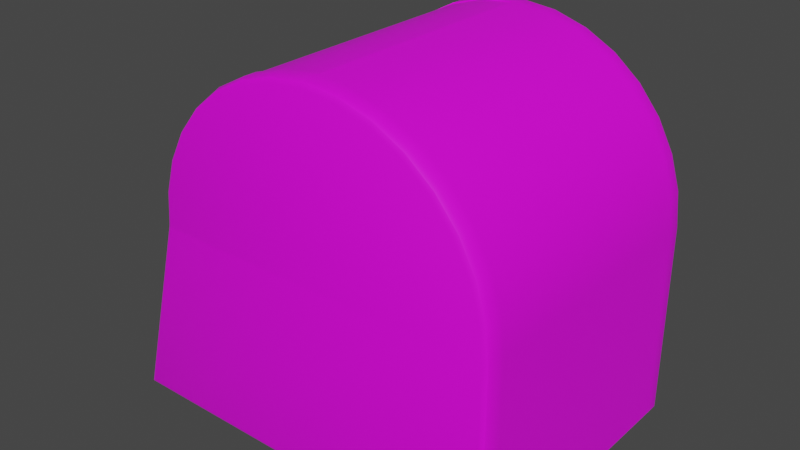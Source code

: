 # Source: Microwave.blend  (saved by Blender 3.6.11; exported with 4.5.12 LTS)
import bpy
from mathutils import Matrix  # noqa: F401  (used for matrix-valued properties, if any)

bpy.ops.wm.read_factory_settings(use_empty=True)
scene = bpy.context.scene
scene.name = 'Scene'

# ---- collections
col_collection = bpy.data.collections.new('Collection'); scene.collection.children.link(col_collection)

# ---- images (referenced by path relative to the original .blend; pixels are not part of the script)
import os
ASSET_DIR = os.environ.get("B2B_ASSET_DIR", "")  # directory of the original .blend (textures are referenced by path, not embedded)
HERE = os.path.dirname(os.path.abspath(__file__))  # packed textures are extracted next to this script under _unpacked/

def load_image(name, relpath, width, height, colorspace="sRGB"):
    """Load a texture the original file referenced (path relative to the .blend, or extracted next to this script)."""
    p = next((c for c in (os.path.join(HERE, relpath), os.path.join(ASSET_DIR, relpath)) if relpath and os.path.exists(c)), "")
    if p:
        img = bpy.data.images.load(p, check_existing=True)
        img.name = name
    else:  # same state as the original file: an image datablock whose file is absent (Cycles renders it pink)
        img = bpy.data.images.new(name, width, height)
        img.source = "FILE"
        img.filepath = "//" + (relpath or name)
    img.colorspace_settings.name = colorspace
    return img
img_microwavecolor = load_image('MicrowaveColor', 'MicrowaveColor.png', 1024, 1024, 'sRGB')

# ---- materials (node trees are filled in below, after node groups)
mat_microwavematerial = bpy.data.materials.new('MicrowaveMaterial')
mat_microwavematerial.use_transparent_shadow = False

# ---- node groups
ng_auto_smooth = bpy.data.node_groups.new('Auto Smooth', 'GeometryNodeTree')
_s = ng_auto_smooth.interface.new_socket(name='Geometry', in_out='OUTPUT', socket_type='NodeSocketGeometry')
_s = ng_auto_smooth.interface.new_socket(name='Geometry', in_out='INPUT', socket_type='NodeSocketGeometry')
_s = ng_auto_smooth.interface.new_socket(name='Angle', in_out='INPUT', socket_type='NodeSocketFloat')
_s.subtype = 'ANGLE'
_s.min_value = 0.0
_s.max_value = 3.142
ng_auto_smooth.is_modifier = True
_N = ng_auto_smooth.nodes; _L = ng_auto_smooth.links
n0 = _N.new('NodeGroupOutput'); n0.name = 'Group Output'; n0.location = (480, -100)
n1 = _N.new('NodeGroupInput'); n1.name = 'Group Input'; n1.location = (-420, -300)
n2 = _N.new('NodeGroupInput'); n2.name = 'Group Input.001'; n2.location = (-60, -100)
n3 = _N.new('GeometryNodeSetShadeSmooth'); n3.name = 'Set Shade Smooth'; n3.location = (120, -100)
n3.domain = 'EDGE'
n4 = _N.new('GeometryNodeSetShadeSmooth'); n4.name = 'Set Shade Smooth.001'; n4.location = (300, -100)
n5 = _N.new('GeometryNodeInputMeshEdgeAngle'); n5.name = 'Edge Angle'; n5.location = (-420, -220)
n6 = _N.new('GeometryNodeInputEdgeSmooth'); n6.name = 'Is Edge Smooth'; n6.location = (-60, -160)
n7 = _N.new('GeometryNodeInputShadeSmooth'); n7.name = 'Is Face Smooth'; n7.location = (-240, -340)
n8 = _N.new('FunctionNodeBooleanMath'); n8.name = 'Boolean Math'; n8.location = (-60, -220)
n9 = _N.new('FunctionNodeCompare'); n9.name = 'Compare'; n9.location = (-240, -180)
n9.operation = 'LESS_EQUAL'
_L.new(n5.outputs[0], n9.inputs[0])
_L.new(n4.outputs[0], n0.inputs[0])
_L.new(n1.outputs[1], n9.inputs[1])
_L.new(n9.outputs[0], n8.inputs[0])
_L.new(n7.outputs[0], n8.inputs[1])
_L.new(n2.outputs[0], n3.inputs[0])
_L.new(n6.outputs[0], n3.inputs[1])
_L.new(n3.outputs[0], n4.inputs[0])
_L.new(n8.outputs[0], n3.inputs[2])
n0.is_active_output = True

# ---- material node trees
mat_microwavematerial.use_nodes = True; mat_microwavematerial.node_tree.nodes.clear()
_N = mat_microwavematerial.node_tree.nodes; _L = mat_microwavematerial.node_tree.links
n0 = _N.new('ShaderNodeBsdfPrincipled'); n0.name = 'Principled BSDF'; n0.location = (10, 300)
n0.distribution = 'GGX'
n0.subsurface_method = 'RANDOM_WALK_SKIN'
n0.inputs[3].default_value = 1.45
n0.inputs[27].default_value = (0.0, 0.0, 0.0, 1.0)
n0.inputs[28].default_value = 1.0
n1 = _N.new('ShaderNodeOutputMaterial'); n1.name = 'Material Output'; n1.location = (300, 300)
n2 = _N.new('ShaderNodeTexImage'); n2.name = 'Image Texture'; n2.location = (-260, 221)
n2.image = img_microwavecolor
_L.new(n0.outputs[0], n1.inputs[0])
_L.new(n2.outputs[0], n0.inputs[0])
n1.is_active_output = True

# ---- world
world_world = bpy.data.worlds.new('World'); scene.world = world_world
world_world.use_nodes = True; world_world.node_tree.nodes.clear()
_N = world_world.node_tree.nodes; _L = world_world.node_tree.links
n0 = _N.new('ShaderNodeOutputWorld'); n0.name = 'World Output'; n0.location = (300, 300)
n1 = _N.new('ShaderNodeBackground'); n1.name = 'Background'; n1.location = (10, 300)
n1.inputs[0].default_value = (0.05088, 0.05088, 0.05088, 1.0)
_L.new(n1.outputs[0], n0.inputs[0])
n0.is_active_output = True
world_world.color = (0.05088, 0.05088, 0.05088)
world_world.use_sun_shadow = False
world_world.sun_shadow_jitter_overblur = 0.0

# ---- meshes
me_microwave = bpy.data.meshes.new('Microwave ')
me_microwave.from_pydata([(1.0, 0.7182, 1.109), (1.0, 0.6306, 1.109), (1.0, -0.6306, 1.109), (1.0, -0.7182, 1.109), (0.9808, 0.7182, 1.304), (0.9808, 0.6306, 1.304), (0.9808, -0.6306, 1.304), (0.9808, -0.7182, 1.304), (0.9239, 0.7182, 1.492), (0.9239, 0.6306, 1.492), (0.9239, -0.6306, 1.492), (0.9239, -0.7182, 1.492), (0.8315, 0.7182, 1.665), (0.8315, 0.6306, 1.665), (0.8315, -0.6306, 1.665), (0.8315, -0.7182, 1.665), (0.7071, 0.7182, 1.816), (0.7071, 0.6306, 1.816), (0.7071, -0.6306, 1.816), (0.7071, -0.7182, 1.816), (0.5556, 0.7182, 1.941), (0.5556, 0.6306, 1.941), (0.5556, -0.6306, 1.941), (0.5556, -0.7182, 1.941), (0.3827, 0.7182, 2.033), (0.3827, 0.6306, 2.033), (0.3827, -0.6306, 2.033), (0.3827, -0.7182, 2.033), (0.1951, 0.7182, 2.09), (0.1951, 0.6306, 2.09), (0.1951, -0.6306, 2.09), (0.1951, -0.7182, 2.09), (0.0, 0.7182, 2.109), (0.0, 0.6306, 2.109), (0.0, -0.6306, 2.109), (0.0, -0.7182, 2.109), (-0.1951, 0.7182, 2.09), (-0.1951, -0.7182, 2.09), (-0.3827, 0.7182, 2.033), (-0.3827, -0.7182, 2.033), (-0.5556, 0.7182, 1.941), (-0.5556, -0.7182, 1.941), (-0.7071, 0.7182, 1.816), (-0.7071, -0.7182, 1.816), (-0.8315, 0.7182, 1.665), (-0.8315, -0.7182, 1.665), (-0.9239, 0.7182, 1.492), (-0.9239, -0.7182, 1.492), (-0.9808, 0.7182, 1.304), (-0.9808, -0.7182, 1.304), (-1.0, 0.6306, 1.109), (-1.0, -0.6306, 1.109), (-1.0, 0.7182, 1.109), (-1.0, -0.7182, 1.109), (1.0, 0.7182, 0.02173), (1.0, 0.6306, 0.02173), (1.0, -0.6306, 0.02173), (1.0, -0.7182, 0.02173), (-1.295, 0.7182, 0.02173), (-1.295, 0.6306, 0.02173), (-1.295, -0.6306, 0.02173), (-1.295, -0.7182, 0.02173), (0.9212, -0.6393, 0.7273), (-0.9212, -0.6393, 1.109), (0.9212, -0.6393, 1.109), (0.9212, 0.6393, 1.109), (-0.9212, 0.6393, 1.109), (0.9212, 0.6393, 0.7273), (-0.9212, 0.6393, 0.7273), (-0.9212, -0.6393, 0.7273), (-1.107, 0.2756, 0.5491), (-1.153, 0.2051, 0.2011), (-1.136, 0.2546, 0.4476), (-1.16, 0.1949, 0.3615), (-1.15, 0.2223, 0.2123), (-1.176, 0.1055, 0.304), (-1.182, 1.364e-08, 0.2838), (-1.149, 0.2427, 0.2162), (-1.176, -0.1055, 0.304), (-1.16, -0.1949, 0.3615), (-1.15, 0.2631, 0.2123), (-1.136, -0.2546, 0.4476), (-1.107, -0.2756, 0.5491), (-1.153, 0.2804, 0.2011), (-1.079, -0.2546, 0.6506), (-1.054, -0.1949, 0.7367), (-1.158, 0.2919, 0.1844), (-1.038, -0.1055, 0.7942), (-1.032, -5.764e-08, 0.8143), (-1.163, 0.296, 0.1648), (-1.038, 0.1055, 0.7942), (-1.054, 0.1949, 0.7367), (-1.079, 0.2546, 0.6506), (-1.216, 0.2468, 0.5798), (-1.189, 0.2756, 0.5721), (-1.208, 0.2671, 0.5775), (-1.242, 0.228, 0.4888), (-1.218, 0.2546, 0.4706), (-1.236, 0.2468, 0.4791), (-1.263, 0.1745, 0.4118), (-1.242, 0.1949, 0.3845), (-1.259, 0.1889, 0.3957), (-1.278, 0.09444, 0.3603), (-1.258, 0.1055, 0.327), (-1.275, 0.1022, 0.3399), (-1.283, -7.916e-09, 0.3422), (-1.264, -4.506e-08, 0.3068), (-1.281, -4.226e-08, 0.3204), (-1.278, -0.09444, 0.3603), (-1.258, -0.1055, 0.327), (-1.275, -0.1022, 0.3399), (-1.263, -0.1745, 0.4118), (-1.242, -0.1949, 0.3845), (-1.259, -0.1889, 0.3957), (-1.242, -0.228, 0.4888), (-1.218, -0.2546, 0.4706), (-1.236, -0.2468, 0.4791), (-1.216, -0.2468, 0.5798), (-1.189, -0.2756, 0.5721), (-1.208, -0.2671, 0.5775), (-1.191, -0.228, 0.6707), (-1.16, -0.2546, 0.6736), (-1.181, -0.2468, 0.6759), (-1.169, -0.1745, 0.7477), (-1.136, -0.1949, 0.7597), (-1.157, -0.1889, 0.7594), (-1.154, -0.09444, 0.7992), (-1.12, -0.1055, 0.8172), (-1.141, -0.1022, 0.8151), (-1.149, -1.369e-07, 0.8173), (-1.114, -1.163e-07, 0.8374), (-1.136, -1.303e-07, 0.8347), (-1.154, 0.09444, 0.7992), (-1.12, 0.1055, 0.8172), (-1.141, 0.1022, 0.8151), (-1.169, 0.1745, 0.7477), (-1.136, 0.1949, 0.7597), (-1.157, 0.1889, 0.7594), (-1.191, 0.228, 0.6707), (-1.16, 0.2546, 0.6736), (-1.181, 0.2468, 0.6759), (-1.158, 0.1935, 0.1844), (-1.163, 0.1895, 0.1648), (-1.168, 0.1935, 0.1451), (-1.173, 0.2051, 0.1284), (-1.176, 0.2223, 0.1173), (-1.177, 0.2427, 0.1133), (-1.176, 0.2631, 0.1173), (-1.173, 0.2804, 0.1284), (-1.168, 0.2919, 0.1451), (-1.289, 0.218, 0.2294), (-1.268, 0.2051, 0.2373), (-1.281, 0.2089, 0.2369), (-1.287, 0.2294, 0.2367), (-1.265, 0.2223, 0.2484), (-1.279, 0.2244, 0.2469), (-1.286, 0.2427, 0.2393), (-1.264, 0.2427, 0.2523), (-1.278, 0.2427, 0.2504), (-1.287, 0.2561, 0.2367), (-1.265, 0.2631, 0.2484), (-1.279, 0.261, 0.2469), (-1.289, 0.2674, 0.2294), (-1.268, 0.2804, 0.2373), (-1.281, 0.2766, 0.2369), (-1.292, 0.2749, 0.2185), (-1.272, 0.2919, 0.2206), (-1.285, 0.2869, 0.2219), (-1.295, 0.2776, 0.2056), (-1.278, 0.296, 0.2009), (-1.29, 0.2906, 0.2042), (-1.292, 0.2105, 0.2185), (-1.272, 0.1935, 0.2206), (-1.285, 0.1985, 0.2219), (-1.295, 0.2078, 0.2056), (-1.278, 0.1895, 0.2009), (-1.29, 0.1948, 0.2042), (-1.299, 0.2105, 0.1927), (-1.283, 0.1935, 0.1812), (-1.295, 0.1985, 0.1865), (-1.301, 0.218, 0.1818), (-1.287, 0.2051, 0.1645), (-1.299, 0.2089, 0.1715), (-1.303, 0.2294, 0.1745), (-1.29, 0.2223, 0.1534), (-1.301, 0.2244, 0.1615), (-1.304, 0.2427, 0.1719), (-1.291, 0.2427, 0.1495), (-1.302, 0.2427, 0.158), (-1.303, 0.2561, 0.1745), (-1.29, 0.2631, 0.1534), (-1.301, 0.261, 0.1615), (-1.301, 0.2674, 0.1818), (-1.287, 0.2804, 0.1645), (-1.299, 0.2766, 0.1715), (-1.299, 0.2749, 0.1927), (-1.283, 0.2919, 0.1812), (-1.295, 0.2869, 0.1865), (0.9627, -0.8235, 1.109), (0.9436, -0.8235, 1.304), (0.9808, -0.7873, 1.304), (0.9699, -0.8129, 1.304), (0.9436, 0.8235, 1.304), (0.9808, 0.7872, 1.304), (0.9699, 0.8129, 1.304), (0.8907, -0.8235, 1.478), (0.9239, -0.7874, 1.492), (0.9142, -0.8129, 1.488), (0.8907, 0.8235, 1.478), (0.9239, 0.7874, 1.492), (0.9142, 0.8129, 1.488), (0.8016, -0.8235, 1.645), (0.8315, -0.7875, 1.665), (0.8227, -0.813, 1.659), (0.8016, 0.8235, 1.645), (0.8315, 0.7875, 1.665), (0.8227, 0.8129, 1.659), (0.6817, -0.8235, 1.791), (0.7071, -0.7876, 1.816), (0.6997, -0.813, 1.809), (0.6817, 0.8235, 1.791), (0.7071, 0.7875, 1.816), (0.6997, 0.813, 1.809), (0.5356, -0.8235, 1.911), (0.5556, -0.7876, 1.941), (0.5497, -0.813, 1.932), (0.5356, 0.8235, 1.911), (0.5556, 0.7876, 1.941), (0.5497, 0.813, 1.932), (0.3689, -0.8235, 2.0), (0.3827, -0.7877, 2.033), (0.3787, -0.813, 2.023), (0.3689, 0.8235, 2.0), (0.3827, 0.7876, 2.033), (0.3787, 0.813, 2.023), (0.1881, -0.8235, 2.055), (0.1951, -0.7877, 2.09), (0.193, -0.813, 2.08), (0.1881, 0.8235, 2.055), (0.1951, 0.7876, 2.09), (0.193, 0.813, 2.08), (0.0, -0.8235, 2.073), (0.0, -0.7877, 2.109), (0.0, -0.813, 2.099), (0.0, 0.8235, 2.073), (0.0, 0.7876, 2.109), (0.0, 0.813, 2.099), (-0.1881, -0.8235, 2.055), (-0.1951, -0.7877, 2.09), (-0.193, -0.813, 2.08), (-0.1881, 0.8235, 2.055), (-0.1951, 0.7876, 2.09), (-0.193, 0.813, 2.08), (-0.3689, -0.8235, 2.0), (-0.3827, -0.7877, 2.033), (-0.3787, -0.813, 2.023), (-0.3689, 0.8235, 2.0), (-0.3827, 0.7876, 2.033), (-0.3787, 0.813, 2.023), (-0.5356, -0.8235, 1.911), (-0.5556, -0.7877, 1.941), (-0.5497, -0.813, 1.932), (-0.5356, 0.8235, 1.911), (-0.5556, 0.7876, 1.941), (-0.5497, 0.813, 1.932), (-0.6817, -0.8235, 1.791), (-0.7071, -0.7878, 1.816), (-0.6997, -0.813, 1.809), (-0.6817, 0.8235, 1.791), (-0.7071, 0.7875, 1.816), (-0.6997, 0.813, 1.809), (-0.8016, -0.8235, 1.645), (-0.8315, -0.7878, 1.665), (-0.8227, -0.813, 1.659), (-0.8016, 0.8235, 1.645), (-0.8315, 0.7875, 1.665), (-0.8227, 0.8129, 1.659), (-0.8907, -0.8235, 1.478), (-0.9239, -0.7878, 1.492), (-0.9142, -0.813, 1.488), (-0.8907, 0.8235, 1.478), (-0.9239, 0.7874, 1.492), (-0.9142, 0.8129, 1.488), (-0.9456, -0.8235, 1.297), (-0.9808, -0.7878, 1.304), (-0.9705, -0.813, 1.302), (-0.9429, 0.8235, 1.306), (-0.9808, 0.7872, 1.304), (-0.9697, 0.8129, 1.305), (-0.9641, -0.8235, 1.109), (-0.9895, -0.813, 1.109), (-0.9622, 0.8235, 1.109), (-0.9889, 0.8128, 1.11), (1.0, -0.7871, 1.109), (0.9891, -0.8128, 1.109), (1.0, 0.787, 1.109), (0.9627, 0.8235, 1.109), (0.9891, 0.8128, 1.109), (-1.0, -0.7873, 1.109), (-0.963, -0.8235, 1.109), (-1.0, 0.787, 1.109), (0.9628, -0.8235, 0.05744), (1.0, -0.7872, 0.02173), (0.9891, -0.8129, 0.03219), (0.9628, 0.8235, 0.05744), (1.0, 0.7871, 0.02173), (0.9891, 0.8128, 0.03219), (-1.249, -0.8235, 0.05744), (-1.295, -0.7873, 0.02173), (-1.282, -0.8129, 0.03219), (-1.295, 0.7871, 0.02173), (-1.248, 0.8235, 0.05744), (-1.281, 0.8128, 0.03219), (5.961e-09, 0.7239, 2.053), (5.961e-09, -0.7239, 2.053), (0.1828, 0.7239, 2.035), (0.1828, -0.7239, 2.035), (0.3585, 0.7239, 1.982), (0.3585, -0.7239, 1.982), (0.5205, 0.7239, 1.895), (0.5205, -0.7239, 1.895), (0.6624, 0.7239, 1.779), (0.6624, -0.7239, 1.779), (0.7789, 0.7239, 1.637), (0.7789, -0.7239, 1.637), (0.8655, 0.7239, 1.475), (0.8655, -0.7239, 1.475), (0.9188, 0.7239, 1.299), (0.9188, -0.7239, 1.299), (0.987, 0.7239, 1.116), (0.987, -0.7239, 1.116), (-0.987, 0.7239, 1.116), (-0.987, -0.7239, 1.116), (-0.9188, 0.7239, 1.299), (-0.9188, -0.7239, 1.299), (-0.8655, 0.7239, 1.475), (-0.8655, -0.7239, 1.475), (-0.7789, 0.7239, 1.637), (-0.7789, -0.7239, 1.637), (-0.6624, 0.7239, 1.779), (-0.6624, -0.7239, 1.779), (-0.5205, 0.7239, 1.895), (-0.5205, -0.7239, 1.895), (-0.3585, 0.7239, 1.982), (-0.3585, -0.7239, 1.982), (-0.1828, 0.7239, 2.035), (-0.1828, -0.7239, 2.035), (0.1926, -0.7239, 2.085), (5.961e-09, -0.7239, 2.103), (0.3777, -0.7239, 2.028), (0.5484, -0.7239, 1.937), (0.6979, -0.7239, 1.814), (0.8207, -0.7239, 1.665), (0.9119, -0.7239, 1.494), (0.9681, -0.7239, 1.309), (-0.9319, -0.7239, 1.131), (0.9319, -0.7239, 1.131), (-0.9681, -0.7239, 1.309), (-0.9119, -0.7239, 1.494), (-0.8207, -0.7239, 1.665), (-0.6979, -0.7239, 1.814), (-0.5484, -0.7239, 1.937), (-0.3777, -0.7239, 2.028), (-0.1926, -0.7239, 2.085), (5.961e-09, 0.7239, 2.103), (0.1926, 0.7239, 2.085), (0.3777, 0.7239, 2.028), (0.5484, 0.7239, 1.937), (0.6979, 0.7239, 1.814), (0.8207, 0.7239, 1.665), (0.9119, 0.7239, 1.494), (0.9681, 0.7239, 1.309), (-0.9319, 0.7239, 1.131), (0.9319, 0.7239, 1.131), (-0.9681, 0.7239, 1.309), (-0.9119, 0.7239, 1.494), (-0.8207, 0.7239, 1.665), (-0.6979, 0.7239, 1.814), (-0.5484, 0.7239, 1.937), (-0.3777, 0.7239, 2.028), (-0.1926, 0.7239, 2.085)], [], [(200, 7, 11, 206), (206, 11, 15, 212), (212, 15, 19, 218), (218, 19, 23, 224), (224, 23, 27, 230), (230, 27, 31, 236), (236, 31, 35, 242), (242, 35, 37, 248), (248, 37, 39, 254), (254, 39, 41, 260), (260, 41, 43, 266), (266, 43, 45, 272), (272, 45, 47, 278), (278, 47, 49, 284), (284, 49, 53, 298), (295, 0, 54, 305), (3, 293, 302, 57), (202, 296, 291, 286, 280, 274, 268, 262, 256, 250, 244, 238, 232, 226, 220, 214, 208), (302, 308, 61, 57), (291, 296, 304, 311), (198, 299, 307, 301), (298, 53, 61, 308), (0, 1, 55, 54), (1, 2, 56, 55), (2, 3, 57, 56), (52, 300, 310, 58), (53, 51, 60, 61), (51, 50, 59, 60), (50, 52, 58, 59), (54, 58, 310, 305), (57, 61, 60, 56), (56, 60, 59, 55), (55, 59, 58, 54), (0, 295, 203, 4), (48, 287, 300, 52), (63, 64, 62, 69), (52, 0, 4, 8, 12, 16, 20, 24, 28, 32, 36, 38, 40, 42, 44, 46, 48), (3, 53, 49, 47, 45, 43, 41, 39, 37, 35, 31, 27, 23, 19, 15, 11, 7), (46, 281, 287, 48), (44, 275, 281, 46), (42, 269, 275, 44), (40, 263, 269, 42), (38, 257, 263, 40), (36, 251, 257, 38), (32, 245, 251, 36), (28, 239, 245, 32), (31, 30, 34, 35), (30, 29, 33, 34), (29, 28, 32, 33), (24, 233, 239, 28), (27, 26, 30, 31), (26, 25, 29, 30), (25, 24, 28, 29), (20, 227, 233, 24), (23, 22, 26, 27), (22, 21, 25, 26), (21, 20, 24, 25), (16, 221, 227, 20), (19, 18, 22, 23), (18, 17, 21, 22), (17, 16, 20, 21), (12, 215, 221, 16), (15, 14, 18, 19), (14, 13, 17, 18), (13, 12, 16, 17), (8, 209, 215, 12), (11, 10, 14, 15), (10, 9, 13, 14), (9, 8, 12, 13), (4, 203, 209, 8), (7, 6, 10, 11), (6, 5, 9, 10), (5, 4, 8, 9), (198, 199, 205, 211, 217, 223, 229, 235, 241, 247, 253, 259, 265, 271, 277, 283, 289), (3, 2, 6, 7), (2, 1, 5, 6), (1, 0, 4, 5), (64, 63, 53, 3), (66, 65, 0, 52), (65, 64, 3, 0), (63, 66, 52, 53), (62, 67, 68, 69), (66, 63, 69, 68), (65, 66, 68, 67), (64, 65, 67, 62), (139, 92, 70, 94), (100, 73, 75, 103), (103, 75, 76, 106), (106, 76, 78, 109), (109, 78, 79, 112), (112, 79, 81, 115), (115, 81, 82, 118), (118, 82, 84, 121), (121, 84, 85, 124), (124, 85, 87, 127), (127, 87, 88, 130), (130, 88, 90, 133), (133, 90, 91, 136), (136, 91, 92, 139), (97, 72, 73, 100), (94, 70, 72, 97), (94, 97, 98, 95), (95, 98, 96, 93), (97, 100, 101, 98), (98, 101, 99, 96), (100, 103, 104, 101), (101, 104, 102, 99), (103, 106, 107, 104), (104, 107, 105, 102), (106, 109, 110, 107), (107, 110, 108, 105), (109, 112, 113, 110), (110, 113, 111, 108), (112, 115, 116, 113), (113, 116, 114, 111), (115, 118, 119, 116), (116, 119, 117, 114), (118, 121, 122, 119), (119, 122, 120, 117), (121, 124, 125, 122), (122, 125, 123, 120), (124, 127, 128, 125), (125, 128, 126, 123), (127, 130, 131, 128), (128, 131, 129, 126), (130, 133, 134, 131), (131, 134, 132, 129), (133, 136, 137, 134), (134, 137, 135, 132), (136, 139, 140, 137), (137, 140, 138, 135), (139, 94, 95, 140), (140, 95, 93, 138), (93, 96, 99, 102, 105, 108, 111, 114, 117, 120, 123, 126, 129, 132, 135, 138), (149, 196, 169, 89), (89, 169, 166, 86), (86, 166, 163, 83), (83, 163, 160, 80), (80, 160, 157, 77), (71, 151, 172, 141), (77, 157, 154, 74), (142, 175, 178, 143), (143, 178, 181, 144), (144, 181, 184, 145), (145, 184, 187, 146), (146, 187, 190, 147), (147, 190, 193, 148), (148, 193, 196, 149), (74, 154, 151, 71), (141, 172, 175, 142), (151, 154, 155, 152), (152, 155, 153, 150), (154, 157, 158, 155), (155, 158, 156, 153), (157, 160, 161, 158), (158, 161, 159, 156), (160, 163, 164, 161), (161, 164, 162, 159), (163, 166, 167, 164), (164, 167, 165, 162), (166, 169, 170, 167), (167, 170, 168, 165), (172, 151, 152, 173), (173, 152, 150, 171), (175, 172, 173, 176), (176, 173, 171, 174), (178, 175, 176, 179), (179, 176, 174, 177), (181, 178, 179, 182), (182, 179, 177, 180), (184, 181, 182, 185), (185, 182, 180, 183), (187, 184, 185, 188), (188, 185, 183, 186), (190, 187, 188, 191), (191, 188, 186, 189), (193, 190, 191, 194), (194, 191, 189, 192), (196, 193, 194, 197), (197, 194, 192, 195), (169, 196, 197, 170), (170, 197, 195, 168), (165, 168, 195, 192, 189, 186, 183, 180, 177, 174, 171, 150, 153, 156, 159, 162), (293, 200, 201, 294), (294, 201, 199, 198), (203, 295, 297, 204), (204, 297, 296, 202), (200, 206, 207, 201), (201, 207, 205, 199), (209, 203, 204, 210), (210, 204, 202, 208), (206, 212, 213, 207), (207, 213, 211, 205), (215, 209, 210, 216), (216, 210, 208, 214), (212, 218, 219, 213), (213, 219, 217, 211), (221, 215, 216, 222), (222, 216, 214, 220), (218, 224, 225, 219), (219, 225, 223, 217), (227, 221, 222, 228), (228, 222, 220, 226), (224, 230, 231, 225), (225, 231, 229, 223), (233, 227, 228, 234), (234, 228, 226, 232), (230, 236, 237, 231), (231, 237, 235, 229), (239, 233, 234, 240), (240, 234, 232, 238), (236, 242, 243, 237), (237, 243, 241, 235), (245, 239, 240, 246), (246, 240, 238, 244), (242, 248, 249, 243), (243, 249, 247, 241), (251, 245, 246, 252), (252, 246, 244, 250), (248, 254, 255, 249), (249, 255, 253, 247), (257, 251, 252, 258), (258, 252, 250, 256), (254, 260, 261, 255), (255, 261, 259, 253), (263, 257, 258, 264), (264, 258, 256, 262), (260, 266, 267, 261), (261, 267, 265, 259), (269, 263, 264, 270), (270, 264, 262, 268), (266, 272, 273, 267), (267, 273, 271, 265), (275, 269, 270, 276), (276, 270, 268, 274), (272, 278, 279, 273), (273, 279, 277, 271), (281, 275, 276, 282), (282, 276, 274, 280), (278, 284, 285, 279), (279, 285, 283, 277), (287, 281, 282, 288), (288, 282, 280, 286), (284, 298, 290, 285), (285, 290, 289, 283), (300, 287, 288, 292), (292, 288, 286, 291), (301, 307, 309, 303), (303, 309, 308, 302), (305, 310, 312, 306), (306, 312, 311, 304), (295, 305, 306, 297), (297, 306, 304, 296), (310, 300, 292, 312), (312, 292, 291, 311), (307, 299, 290, 309), (309, 290, 298, 308), (302, 293, 294, 303), (303, 294, 198, 301), (293, 3, 7, 200), (364, 348, 347, 365), (365, 347, 349, 366), (366, 349, 350, 367), (367, 350, 351, 368), (368, 351, 352, 369), (369, 352, 353, 370), (370, 353, 354, 371), (371, 354, 330, 329), (331, 332, 357, 374), (374, 357, 358, 375), (375, 358, 359, 376), (376, 359, 360, 377), (377, 360, 361, 378), (378, 361, 362, 379), (379, 362, 363, 380), (380, 363, 348, 364), (314, 316, 347, 348), (316, 318, 349, 347), (318, 320, 350, 349), (320, 322, 351, 350), (322, 324, 352, 351), (324, 326, 353, 352), (326, 328, 354, 353), (328, 356, 330, 354), (327, 373, 356, 328), (355, 334, 357, 332), (334, 336, 358, 357), (336, 338, 359, 358), (338, 340, 360, 359), (340, 342, 361, 360), (342, 344, 362, 361), (344, 346, 363, 362), (346, 314, 348, 363), (315, 313, 364, 365), (317, 315, 365, 366), (319, 317, 366, 367), (321, 319, 367, 368), (323, 321, 368, 369), (325, 323, 369, 370), (327, 325, 370, 371), (373, 327, 371, 329), (327, 328, 326, 325), (333, 372, 331, 374), (335, 333, 374, 375), (337, 335, 375, 376), (339, 337, 376, 377), (341, 339, 377, 378), (343, 341, 378, 379), (345, 343, 379, 380), (313, 345, 380, 364), (326, 324, 323, 325), (324, 322, 321, 323), (322, 320, 319, 321), (320, 318, 317, 319), (318, 316, 315, 317), (316, 314, 313, 315), (314, 346, 345, 313), (346, 344, 343, 345), (344, 342, 341, 343), (342, 340, 339, 341), (340, 338, 337, 339), (338, 336, 335, 337), (336, 334, 333, 335), (334, 355, 372, 333), (329, 330, 356, 373), (331, 372, 355, 332), (77, 74, 71, 141, 142, 143, 144, 145, 146, 147, 148, 149, 89, 86, 83, 80)])
me_microwave.polygons.foreach_set('use_smooth', [True] * 327)
_uv = me_microwave.uv_layers.new(name='UVMap')
_uv.uv.foreach_set('vector', [0.1152, 0.1699, 0.1243, 0.1702, 0.1229, 0.1961, 0.1138, 0.1955, 0.1138, 0.1955, 0.1229, 0.1961, 0.1207, 0.222, 0.1115, 0.2211, 0.1115, 0.2211, 0.1207, 0.222, 0.1175, 0.2478, 0.1084, 0.2465, 0.1084, 0.2465, 0.1175, 0.2478, 0.1135, 0.2735, 0.1044, 0.2719, 0.1044, 0.2719, 0.1135, 0.2735, 0.1085, 0.299, 0.0995, 0.2971, 0.0995, 0.2971, 0.1085, 0.299, 0.1027, 0.3244, 0.09373, 0.3222, 0.09373, 0.3222, 0.1027, 0.3244, 0.09595, 0.3495, 0.08708, 0.347, 0.08708, 0.347, 0.09595, 0.3495, 0.08835, 0.3745, 0.07957, 0.3716, 0.07957, 0.3716, 0.08835, 0.3745, 0.07988, 0.3991, 0.07119, 0.396, 0.07119, 0.396, 0.07988, 0.3991, 0.07054, 0.4235, 0.06197, 0.42, 0.06197, 0.42, 0.07054, 0.4235, 0.06036, 0.4475, 0.0519, 0.4438, 0.0519, 0.4438, 0.06036, 0.4475, 0.04933, 0.4712, 0.04101, 0.4672, 0.04101, 0.4672, 0.04933, 0.4712, 0.03748, 0.4945, 0.02929, 0.4902, 0.02929, 0.4902, 0.03748, 0.4945, 0.02482, 0.5174, 0.01676, 0.5128, 0.01676, 0.5128, 0.02482, 0.5174, 0.01136, 0.5399, 0.003421, 0.5351, 0.3241, 0.1443, 0.315, 0.1443, 0.315, 0.0002872, 0.3241, 0.0002872, 0.1248, 0.1443, 0.1157, 0.1442, 0.1156, 0.0002889, 0.1248, 0.0002872, 0.7558, 0.7268, 0.7304, 0.7262, 0.7543, 0.4675, 0.7813, 0.4734, 0.804, 0.4833, 0.8253, 0.4981, 0.8434, 0.5168, 0.8575, 0.5386, 0.867, 0.5628, 0.8717, 0.5882, 0.8713, 0.6142, 0.8658, 0.6394, 0.8557, 0.6625, 0.8414, 0.683, 0.8234, 0.7003, 0.8024, 0.7137, 0.7793, 0.7227, 0.9354, 0.0002872, 0.9354, 0.3042, 0.9263, 0.3042, 0.9263, 0.0002872, 0.7543, 0.4675, 0.7304, 0.7262, 0.6057, 0.6987, 0.6063, 0.4204, 0.1416, 0.564, 0.1452, 0.8214, 0.003891, 0.8606, 0.003886, 0.5697, 0.474, 0.7589, 0.474, 0.7681, 0.3248, 0.7681, 0.3248, 0.7589, 0.315, 0.1443, 0.3034, 0.1443, 0.3034, 0.0002872, 0.315, 0.0002872, 0.3034, 0.1443, 0.1364, 0.1443, 0.1364, 0.0002872, 0.3034, 0.0002872, 0.1364, 0.1443, 0.1248, 0.1443, 0.1248, 0.0002872, 0.1364, 0.0002872, 0.474, 0.9583, 0.474, 0.9674, 0.3248, 0.9674, 0.3248, 0.9583, 0.474, 0.7681, 0.474, 0.7797, 0.3248, 0.7797, 0.3248, 0.7681, 0.474, 0.7797, 0.474, 0.9467, 0.3248, 0.9467, 0.3248, 0.7797, 0.474, 0.9467, 0.474, 0.9583, 0.3248, 0.9583, 0.3248, 0.9467, 0.7361, 0.0002872, 0.7361, 0.3042, 0.727, 0.3042, 0.727, 0.0002872, 0.9263, 0.0002872, 0.9263, 0.3042, 0.9147, 0.3042, 0.9147, 0.0002872, 0.9147, 0.0002872, 0.9147, 0.3042, 0.7477, 0.3042, 0.7477, 0.0002872, 0.7477, 0.0002872, 0.7477, 0.3042, 0.7361, 0.3042, 0.7361, 0.0002872, 0.315, 0.1443, 0.3241, 0.1443, 0.3241, 0.1703, 0.315, 0.1703, 0.315, 0.5337, 0.3241, 0.5337, 0.3241, 0.5597, 0.315, 0.5597, 0.5852, 0.43, 0.5861, 0.7409, 0.5263, 0.6889, 0.5372, 0.4948, 0.5988, 0.9997, 0.5988, 0.7349, 0.6247, 0.7374, 0.6495, 0.7449, 0.6724, 0.7572, 0.6925, 0.7736, 0.7089, 0.7937, 0.7212, 0.8166, 0.7287, 0.8415, 0.7313, 0.8673, 0.7287, 0.8931, 0.7212, 0.918, 0.7089, 0.9409, 0.6925, 0.9609, 0.6724, 0.9774, 0.6495, 0.9896, 0.6247, 0.9972, 0.7318, 0.9997, 0.7318, 0.7349, 0.7577, 0.7374, 0.7825, 0.7449, 0.8054, 0.7572, 0.8255, 0.7736, 0.8419, 0.7937, 0.8542, 0.8166, 0.8617, 0.8415, 0.8643, 0.8673, 0.8617, 0.8931, 0.8542, 0.918, 0.8419, 0.9409, 0.8255, 0.9609, 0.8054, 0.9774, 0.7825, 0.9896, 0.7577, 0.9972, 0.315, 0.5078, 0.3241, 0.5078, 0.3241, 0.5337, 0.315, 0.5337, 0.315, 0.4818, 0.3242, 0.4818, 0.3241, 0.5078, 0.315, 0.5078, 0.315, 0.4558, 0.3242, 0.4558, 0.3242, 0.4818, 0.315, 0.4818, 0.315, 0.4299, 0.3242, 0.4299, 0.3242, 0.4558, 0.315, 0.4558, 0.315, 0.4039, 0.3242, 0.4039, 0.3242, 0.4299, 0.315, 0.4299, 0.315, 0.3779, 0.3242, 0.3779, 0.3242, 0.4039, 0.315, 0.4039, 0.315, 0.352, 0.3242, 0.352, 0.3242, 0.3779, 0.315, 0.3779, 0.315, 0.326, 0.3242, 0.326, 0.3242, 0.352, 0.315, 0.352, 0.1248, 0.326, 0.1364, 0.326, 0.1364, 0.352, 0.1248, 0.352, 0.1364, 0.326, 0.3034, 0.326, 0.3034, 0.352, 0.1364, 0.352, 0.3034, 0.326, 0.315, 0.326, 0.315, 0.352, 0.3034, 0.352, 0.315, 0.3001, 0.3242, 0.3001, 0.3242, 0.326, 0.315, 0.326, 0.1248, 0.3001, 0.1364, 0.3001, 0.1364, 0.326, 0.1248, 0.326, 0.1364, 0.3001, 0.3034, 0.3001, 0.3034, 0.326, 0.1364, 0.326, 0.3034, 0.3001, 0.315, 0.3001, 0.315, 0.326, 0.3034, 0.326, 0.315, 0.2741, 0.3242, 0.2741, 0.3242, 0.3001, 0.315, 0.3001, 0.1248, 0.2741, 0.1364, 0.2741, 0.1364, 0.3001, 0.1248, 0.3001, 0.1364, 0.2741, 0.3034, 0.2741, 0.3034, 0.3001, 0.1364, 0.3001, 0.3034, 0.2741, 0.315, 0.2741, 0.315, 0.3001, 0.3034, 0.3001, 0.315, 0.2481, 0.3242, 0.2481, 0.3242, 0.2741, 0.315, 0.2741, 0.1248, 0.2481, 0.1364, 0.2481, 0.1364, 0.2741, 0.1248, 0.2741, 0.1364, 0.2481, 0.3034, 0.2481, 0.3034, 0.2741, 0.1364, 0.2741, 0.3034, 0.2481, 0.315, 0.2481, 0.315, 0.2741, 0.3034, 0.2741, 0.315, 0.2222, 0.3242, 0.2222, 0.3242, 0.2481, 0.315, 0.2481, 0.1248, 0.2222, 0.1364, 0.2222, 0.1364, 0.2481, 0.1248, 0.2481, 0.1364, 0.2222, 0.3034, 0.2222, 0.3034, 0.2481, 0.1364, 0.2481, 0.3034, 0.2222, 0.315, 0.2222, 0.315, 0.2481, 0.3034, 0.2481, 0.315, 0.1962, 0.3241, 0.1962, 0.3242, 0.2222, 0.315, 0.2222, 0.1248, 0.1962, 0.1364, 0.1962, 0.1364, 0.2222, 0.1248, 0.2222, 0.1364, 0.1962, 0.3034, 0.1962, 0.3034, 0.2222, 0.1364, 0.2222, 0.3034, 0.1962, 0.315, 0.1962, 0.315, 0.2222, 0.3034, 0.2222, 0.315, 0.1703, 0.3241, 0.1703, 0.3241, 0.1962, 0.315, 0.1962, 0.1248, 0.1703, 0.1364, 0.1703, 0.1364, 0.1962, 0.1248, 0.1962, 0.1364, 0.1703, 0.3034, 0.1703, 0.3034, 0.1962, 0.1364, 0.1962, 0.3034, 0.1703, 0.315, 0.1703, 0.315, 0.1962, 0.3034, 0.1962, 0.1416, 0.564, 0.1676, 0.5653, 0.1909, 0.5711, 0.2135, 0.5818, 0.2335, 0.5967, 0.2503, 0.6152, 0.2631, 0.6367, 0.2715, 0.6602, 0.2751, 0.6848, 0.2739, 0.7097, 0.2678, 0.734, 0.2571, 0.7565, 0.2423, 0.7765, 0.2238, 0.7932, 0.2024, 0.8061, 0.1789, 0.8145, 0.1542, 0.8183, 0.1248, 0.1443, 0.1364, 0.1443, 0.1364, 0.1703, 0.1248, 0.1703, 0.1364, 0.1443, 0.3034, 0.1443, 0.3034, 0.1703, 0.1364, 0.1703, 0.3034, 0.1443, 0.315, 0.1443, 0.315, 0.1703, 0.3034, 0.1703, 0.5861, 0.7409, 0.5852, 0.43, 0.5983, 0.4177, 0.5983, 0.7547, 0.3369, 0.4247, 0.3378, 0.7355, 0.3248, 0.7479, 0.3248, 0.4108, 0.3378, 0.7355, 0.5861, 0.7409, 0.5983, 0.7547, 0.3248, 0.7479, 0.5852, 0.43, 0.3369, 0.4247, 0.3248, 0.4108, 0.5983, 0.4177, 0.5263, 0.6889, 0.3858, 0.6707, 0.3967, 0.4766, 0.5372, 0.4948, 0.3369, 0.4247, 0.5852, 0.43, 0.5372, 0.4948, 0.3967, 0.4766, 0.3378, 0.7355, 0.3369, 0.4247, 0.3967, 0.4766, 0.3858, 0.6707, 0.5861, 0.7409, 0.3378, 0.7355, 0.3858, 0.6707, 0.5263, 0.6889, 0.2793, 0.603, 0.2906, 0.603, 0.2906, 0.6172, 0.2793, 0.6172, 0.2793, 0.6457, 0.2906, 0.6457, 0.2906, 0.6599, 0.2793, 0.6599, 0.2793, 0.6599, 0.2906, 0.6599, 0.2906, 0.6742, 0.2793, 0.6742, 0.2793, 0.6742, 0.2906, 0.6742, 0.2906, 0.6884, 0.2793, 0.6884, 0.2793, 0.6884, 0.2906, 0.6884, 0.2906, 0.7026, 0.2793, 0.7026, 0.2793, 0.7026, 0.2906, 0.7026, 0.2906, 0.7169, 0.2793, 0.7169, 0.2793, 0.7169, 0.2906, 0.7169, 0.2906, 0.7311, 0.2793, 0.7311, 0.2793, 0.7311, 0.2906, 0.7311, 0.2906, 0.7454, 0.2793, 0.7454, 0.2793, 0.7454, 0.2906, 0.7454, 0.2906, 0.7596, 0.2793, 0.7596, 0.2793, 0.7596, 0.2906, 0.7596, 0.2906, 0.7738, 0.2793, 0.7738, 0.2793, 0.7738, 0.2906, 0.7738, 0.2906, 0.7881, 0.2793, 0.7881, 0.2793, 0.5603, 0.2906, 0.5603, 0.2906, 0.5745, 0.2793, 0.5745, 0.2793, 0.5745, 0.2906, 0.5745, 0.2906, 0.5887, 0.2793, 0.5887, 0.2793, 0.5887, 0.2906, 0.5887, 0.2906, 0.603, 0.2793, 0.603, 0.2793, 0.6314, 0.2906, 0.6314, 0.2906, 0.6457, 0.2793, 0.6457, 0.2793, 0.6172, 0.2906, 0.6172, 0.2906, 0.6314, 0.2793, 0.6314, 0.7965, 0.3638, 0.7862, 0.3745, 0.7845, 0.372, 0.794, 0.3622, 0.794, 0.3622, 0.7845, 0.372, 0.7828, 0.3696, 0.7916, 0.3606, 0.7862, 0.3745, 0.7723, 0.3804, 0.7717, 0.3773, 0.7845, 0.372, 0.7845, 0.372, 0.7717, 0.3773, 0.7711, 0.3745, 0.7828, 0.3696, 0.7723, 0.3804, 0.7573, 0.3804, 0.7578, 0.3774, 0.7717, 0.3773, 0.7717, 0.3773, 0.7578, 0.3774, 0.7584, 0.3745, 0.7711, 0.3745, 0.7573, 0.3804, 0.7432, 0.3747, 0.745, 0.3721, 0.7578, 0.3774, 0.7578, 0.3774, 0.745, 0.3721, 0.7466, 0.3696, 0.7584, 0.3745, 0.7432, 0.3747, 0.7327, 0.3639, 0.7352, 0.3623, 0.745, 0.3721, 0.745, 0.3721, 0.7352, 0.3623, 0.7376, 0.3606, 0.7466, 0.3696, 0.7327, 0.3639, 0.727, 0.3502, 0.7299, 0.3496, 0.7352, 0.3623, 0.7352, 0.3623, 0.7299, 0.3496, 0.7328, 0.349, 0.7376, 0.3606, 0.727, 0.3502, 0.727, 0.3351, 0.73, 0.3357, 0.7299, 0.3496, 0.7299, 0.3496, 0.73, 0.3357, 0.7329, 0.3363, 0.7328, 0.349, 0.727, 0.3351, 0.7327, 0.3213, 0.7352, 0.323, 0.73, 0.3357, 0.73, 0.3357, 0.7352, 0.323, 0.7377, 0.3246, 0.7329, 0.3363, 0.7327, 0.3213, 0.7433, 0.3107, 0.745, 0.3133, 0.7352, 0.323, 0.7352, 0.323, 0.745, 0.3133, 0.7466, 0.3157, 0.7377, 0.3246, 0.7433, 0.3107, 0.757, 0.305, 0.7576, 0.3079, 0.745, 0.3133, 0.745, 0.3133, 0.7576, 0.3079, 0.7582, 0.3108, 0.7466, 0.3157, 0.757, 0.305, 0.7719, 0.3048, 0.7713, 0.3078, 0.7576, 0.3079, 0.7576, 0.3079, 0.7713, 0.3078, 0.7708, 0.3108, 0.7582, 0.3108, 0.7719, 0.3048, 0.7859, 0.3106, 0.7842, 0.3132, 0.7713, 0.3078, 0.7713, 0.3078, 0.7842, 0.3132, 0.7826, 0.3156, 0.7708, 0.3108, 0.7859, 0.3106, 0.7966, 0.3214, 0.7941, 0.323, 0.7842, 0.3132, 0.7842, 0.3132, 0.7941, 0.323, 0.7916, 0.3247, 0.7826, 0.3156, 0.7966, 0.3214, 0.8022, 0.3352, 0.7993, 0.3358, 0.7941, 0.323, 0.7941, 0.323, 0.7993, 0.3358, 0.7964, 0.3364, 0.7916, 0.3247, 0.8022, 0.3352, 0.8022, 0.3502, 0.7992, 0.3496, 0.7993, 0.3358, 0.7993, 0.3358, 0.7992, 0.3496, 0.7963, 0.349, 0.7964, 0.3364, 0.8022, 0.3502, 0.7965, 0.3638, 0.794, 0.3622, 0.7992, 0.3496, 0.7992, 0.3496, 0.794, 0.3622, 0.7916, 0.3606, 0.7963, 0.349, 0.7916, 0.3606, 0.7828, 0.3696, 0.7711, 0.3745, 0.7584, 0.3745, 0.7466, 0.3696, 0.7376, 0.3606, 0.7328, 0.349, 0.7329, 0.3363, 0.7377, 0.3246, 0.7466, 0.3157, 0.7582, 0.3108, 0.7708, 0.3108, 0.7826, 0.3156, 0.7916, 0.3247, 0.7964, 0.3364, 0.7963, 0.349, 0.3075, 0.596, 0.2916, 0.596, 0.2915, 0.5933, 0.3074, 0.5933, 0.3074, 0.5933, 0.2915, 0.5933, 0.2914, 0.5905, 0.3073, 0.5905, 0.3073, 0.5905, 0.2914, 0.5905, 0.2913, 0.5878, 0.3072, 0.5878, 0.3072, 0.5878, 0.2913, 0.5878, 0.2912, 0.585, 0.3071, 0.585, 0.3071, 0.585, 0.2912, 0.585, 0.2912, 0.5823, 0.3071, 0.5823, 0.3072, 0.5767, 0.2913, 0.5767, 0.2914, 0.574, 0.3073, 0.574, 0.3071, 0.5823, 0.2912, 0.5823, 0.2912, 0.5795, 0.3071, 0.5795, 0.3074, 0.5713, 0.2915, 0.5713, 0.2916, 0.5685, 0.3075, 0.5685, 0.3075, 0.5685, 0.2916, 0.5685, 0.2917, 0.5658, 0.3076, 0.5658, 0.3076, 0.5658, 0.2917, 0.5658, 0.2918, 0.563, 0.3077, 0.563, 0.3077, 0.563, 0.2918, 0.563, 0.2918, 0.5603, 0.3077, 0.5603, 0.3077, 0.6043, 0.2918, 0.6043, 0.2918, 0.6015, 0.3077, 0.6015, 0.3077, 0.6015, 0.2918, 0.6015, 0.2917, 0.5987, 0.3076, 0.5987, 0.3076, 0.5987, 0.2917, 0.5987, 0.2916, 0.596, 0.3075, 0.596, 0.3071, 0.5795, 0.2912, 0.5795, 0.2913, 0.5767, 0.3072, 0.5767, 0.3073, 0.574, 0.2914, 0.574, 0.2915, 0.5713, 0.3074, 0.5713, 0.2912, 0.6143, 0.2912, 0.6112, 0.2931, 0.6116, 0.2931, 0.614, 0.2931, 0.614, 0.2931, 0.6116, 0.2949, 0.6119, 0.2948, 0.6136, 0.2912, 0.6112, 0.2924, 0.6082, 0.2941, 0.6094, 0.2931, 0.6116, 0.2931, 0.6116, 0.2941, 0.6094, 0.2955, 0.6104, 0.2949, 0.6119, 0.2924, 0.6082, 0.2947, 0.606, 0.2958, 0.6077, 0.2941, 0.6094, 0.2941, 0.6094, 0.2958, 0.6077, 0.2967, 0.6092, 0.2955, 0.6104, 0.2947, 0.606, 0.2976, 0.6048, 0.298, 0.6068, 0.2958, 0.6077, 0.2958, 0.6077, 0.298, 0.6068, 0.2983, 0.6085, 0.2967, 0.6092, 0.2976, 0.6048, 0.3008, 0.6049, 0.3004, 0.6068, 0.298, 0.6068, 0.298, 0.6068, 0.3004, 0.6068, 0.3, 0.6085, 0.2983, 0.6085, 0.3008, 0.6049, 0.3037, 0.6061, 0.3026, 0.6077, 0.3004, 0.6068, 0.3004, 0.6068, 0.3026, 0.6077, 0.3016, 0.6092, 0.3, 0.6085, 0.2923, 0.6173, 0.2912, 0.6143, 0.2931, 0.614, 0.294, 0.6162, 0.294, 0.6162, 0.2931, 0.614, 0.2948, 0.6136, 0.2955, 0.6152, 0.2946, 0.6196, 0.2923, 0.6173, 0.294, 0.6162, 0.2956, 0.618, 0.2956, 0.618, 0.294, 0.6162, 0.2955, 0.6152, 0.2967, 0.6165, 0.2975, 0.6209, 0.2946, 0.6196, 0.2956, 0.618, 0.2979, 0.6189, 0.2979, 0.6189, 0.2956, 0.618, 0.2967, 0.6165, 0.2983, 0.6171, 0.3007, 0.6209, 0.2975, 0.6209, 0.2979, 0.6189, 0.3003, 0.6189, 0.3003, 0.6189, 0.2979, 0.6189, 0.2983, 0.6171, 0.3, 0.6171, 0.3037, 0.6197, 0.3007, 0.6209, 0.3003, 0.6189, 0.3026, 0.618, 0.3026, 0.618, 0.3003, 0.6189, 0.3, 0.6171, 0.3016, 0.6165, 0.306, 0.6174, 0.3037, 0.6197, 0.3026, 0.618, 0.3043, 0.6163, 0.3043, 0.6163, 0.3026, 0.618, 0.3016, 0.6165, 0.3028, 0.6153, 0.3072, 0.6144, 0.306, 0.6174, 0.3043, 0.6163, 0.3052, 0.614, 0.3052, 0.614, 0.3043, 0.6163, 0.3028, 0.6153, 0.3035, 0.6137, 0.3071, 0.6112, 0.3072, 0.6144, 0.3052, 0.614, 0.3052, 0.6116, 0.3052, 0.6116, 0.3052, 0.614, 0.3035, 0.6137, 0.3035, 0.612, 0.3059, 0.6084, 0.3071, 0.6112, 0.3052, 0.6116, 0.3043, 0.6094, 0.3043, 0.6094, 0.3052, 0.6116, 0.3035, 0.612, 0.3028, 0.6104, 0.3037, 0.6061, 0.3059, 0.6084, 0.3043, 0.6094, 0.3026, 0.6077, 0.3026, 0.6077, 0.3043, 0.6094, 0.3028, 0.6104, 0.3016, 0.6092, 0.3, 0.6085, 0.3016, 0.6092, 0.3028, 0.6104, 0.3035, 0.612, 0.3035, 0.6137, 0.3028, 0.6153, 0.3016, 0.6165, 0.3, 0.6171, 0.2983, 0.6171, 0.2967, 0.6165, 0.2955, 0.6152, 0.2948, 0.6136, 0.2949, 0.6119, 0.2955, 0.6104, 0.2967, 0.6092, 0.2983, 0.6085, 0.1157, 0.1442, 0.1152, 0.1699, 0.1115, 0.17, 0.112, 0.1442, 0.1415, 0.5603, 0.1675, 0.5615, 0.1676, 0.5653, 0.1416, 0.564, 0.7554, 0.7343, 0.7292, 0.7336, 0.7298, 0.7298, 0.7555, 0.7306, 0.7555, 0.7306, 0.7298, 0.7298, 0.7304, 0.7262, 0.7558, 0.7268, 0.1152, 0.1699, 0.1138, 0.1955, 0.1102, 0.1953, 0.1115, 0.17, 0.1675, 0.5615, 0.1921, 0.5677, 0.1909, 0.5711, 0.1676, 0.5653, 0.7812, 0.7298, 0.7554, 0.7343, 0.7555, 0.7306, 0.7802, 0.7262, 0.7802, 0.7262, 0.7555, 0.7306, 0.7558, 0.7268, 0.7793, 0.7227, 0.1138, 0.1955, 0.1115, 0.2211, 0.1079, 0.2207, 0.1102, 0.1953, 0.1921, 0.5677, 0.2153, 0.5787, 0.2135, 0.5818, 0.1909, 0.5711, 0.8057, 0.7203, 0.7812, 0.7298, 0.7802, 0.7262, 0.804, 0.717, 0.804, 0.717, 0.7802, 0.7262, 0.7793, 0.7227, 0.8024, 0.7137, 0.1115, 0.2211, 0.1084, 0.2465, 0.1048, 0.246, 0.1079, 0.2207, 0.2153, 0.5787, 0.236, 0.594, 0.2335, 0.5967, 0.2135, 0.5818, 0.8279, 0.7061, 0.8057, 0.7203, 0.804, 0.717, 0.8256, 0.7032, 0.8256, 0.7032, 0.804, 0.717, 0.8024, 0.7137, 0.8234, 0.7003, 0.1084, 0.2465, 0.1044, 0.2719, 0.1008, 0.2713, 0.1048, 0.246, 0.236, 0.594, 0.2532, 0.6131, 0.2503, 0.6152, 0.2335, 0.5967, 0.847, 0.6878, 0.8279, 0.7061, 0.8256, 0.7032, 0.8442, 0.6854, 0.8442, 0.6854, 0.8256, 0.7032, 0.8234, 0.7003, 0.8414, 0.683, 0.1044, 0.2719, 0.0995, 0.2971, 0.09596, 0.2964, 0.1008, 0.2713, 0.2532, 0.6131, 0.2664, 0.6351, 0.2631, 0.6367, 0.2503, 0.6152, 0.8622, 0.6661, 0.847, 0.6878, 0.8442, 0.6854, 0.859, 0.6643, 0.859, 0.6643, 0.8442, 0.6854, 0.8414, 0.683, 0.8557, 0.6625, 0.0995, 0.2971, 0.09373, 0.3222, 0.09021, 0.3213, 0.09596, 0.2964, 0.2664, 0.6351, 0.275, 0.6593, 0.2715, 0.6602, 0.2631, 0.6367, 0.873, 0.6417, 0.8622, 0.6661, 0.859, 0.6643, 0.8694, 0.6405, 0.8694, 0.6405, 0.859, 0.6643, 0.8557, 0.6625, 0.8658, 0.6394, 0.09373, 0.3222, 0.08708, 0.347, 0.0836, 0.346, 0.09021, 0.3213, 0.275, 0.6593, 0.2788, 0.6847, 0.2751, 0.6848, 0.2715, 0.6602, 0.8789, 0.615, 0.873, 0.6417, 0.8694, 0.6405, 0.875, 0.6146, 0.875, 0.6146, 0.8694, 0.6405, 0.8658, 0.6394, 0.8713, 0.6142, 0.08708, 0.347, 0.07957, 0.3716, 0.07612, 0.3705, 0.0836, 0.346, 0.2788, 0.6847, 0.2775, 0.7103, 0.2739, 0.7097, 0.2751, 0.6848, 0.8793, 0.5876, 0.8789, 0.615, 0.875, 0.6146, 0.8754, 0.5879, 0.8754, 0.5879, 0.875, 0.6146, 0.8713, 0.6142, 0.8717, 0.5882, 0.07957, 0.3716, 0.07119, 0.396, 0.06778, 0.3947, 0.07612, 0.3705, 0.2775, 0.7103, 0.2712, 0.7352, 0.2678, 0.734, 0.2739, 0.7097, 0.8744, 0.5606, 0.8793, 0.5876, 0.8754, 0.5879, 0.8707, 0.5617, 0.8707, 0.5617, 0.8754, 0.5879, 0.8717, 0.5882, 0.867, 0.5628, 0.07119, 0.396, 0.06197, 0.42, 0.0586, 0.4187, 0.06778, 0.3947, 0.2712, 0.7352, 0.2602, 0.7584, 0.2571, 0.7565, 0.2678, 0.734, 0.8643, 0.5351, 0.8744, 0.5606, 0.8707, 0.5617, 0.8609, 0.5369, 0.8609, 0.5369, 0.8707, 0.5617, 0.867, 0.5628, 0.8575, 0.5386, 0.06197, 0.42, 0.0519, 0.4438, 0.04858, 0.4423, 0.0586, 0.4187, 0.2602, 0.7584, 0.245, 0.7789, 0.2423, 0.7765, 0.2571, 0.7565, 0.8494, 0.512, 0.8643, 0.5351, 0.8609, 0.5369, 0.8464, 0.5144, 0.8464, 0.5144, 0.8609, 0.5369, 0.8575, 0.5386, 0.8434, 0.5168, 0.0519, 0.4438, 0.04101, 0.4672, 0.03774, 0.4656, 0.04858, 0.4423, 0.245, 0.7789, 0.226, 0.7962, 0.2238, 0.7932, 0.2423, 0.7765, 0.8303, 0.4922, 0.8494, 0.512, 0.8464, 0.5144, 0.8278, 0.4952, 0.8278, 0.4952, 0.8464, 0.5144, 0.8434, 0.5168, 0.8253, 0.4981, 0.04101, 0.4672, 0.02929, 0.4902, 0.02609, 0.4885, 0.03774, 0.4656, 0.226, 0.7962, 0.204, 0.8094, 0.2024, 0.8061, 0.2238, 0.7932, 0.8077, 0.4766, 0.8303, 0.4922, 0.8278, 0.4952, 0.8058, 0.48, 0.8058, 0.48, 0.8278, 0.4952, 0.8253, 0.4981, 0.804, 0.4833, 0.02929, 0.4902, 0.01676, 0.5128, 0.01362, 0.5109, 0.02609, 0.4885, 0.204, 0.8094, 0.1798, 0.8181, 0.1789, 0.8145, 0.2024, 0.8061, 0.7825, 0.4656, 0.8077, 0.4766, 0.8058, 0.48, 0.7817, 0.4694, 0.7817, 0.4694, 0.8058, 0.48, 0.804, 0.4833, 0.7813, 0.4734, 0.01676, 0.5128, 0.003421, 0.5351, 0.0002872, 0.5331, 0.01362, 0.5109, 0.1798, 0.8181, 0.1544, 0.822, 0.1542, 0.8183, 0.1789, 0.8145, 0.7554, 0.4595, 0.7825, 0.4656, 0.7817, 0.4694, 0.7547, 0.4635, 0.7547, 0.4635, 0.7817, 0.4694, 0.7813, 0.4734, 0.7543, 0.4675, 0.003886, 0.5697, 0.003891, 0.8606, 0.0002872, 0.8649, 0.0002872, 0.5661, 0.9391, 0.001732, 0.9391, 0.3024, 0.9354, 0.3042, 0.9354, 0.0002872, 0.5988, 0.7043, 0.5988, 0.4138, 0.6023, 0.4156, 0.6023, 0.7015, 0.6023, 0.7015, 0.6023, 0.4156, 0.6063, 0.4204, 0.6057, 0.6987, 0.7292, 0.7336, 0.5988, 0.7043, 0.6023, 0.7015, 0.7298, 0.7298, 0.7298, 0.7298, 0.6023, 0.7015, 0.6057, 0.6987, 0.7304, 0.7262, 0.6024, 0.4108, 0.7554, 0.4595, 0.7547, 0.4635, 0.603, 0.4152, 0.603, 0.4152, 0.7547, 0.4635, 0.7543, 0.4675, 0.6063, 0.4204, 0.003891, 0.8606, 0.1452, 0.8214, 0.1453, 0.8252, 0.0005923, 0.8653, 0.3266, 0.7553, 0.4743, 0.7553, 0.474, 0.7589, 0.3248, 0.7589, 0.1156, 0.0002889, 0.1157, 0.1442, 0.112, 0.1442, 0.1119, 0.001684, 0.0002872, 0.5661, 0.1415, 0.5603, 0.1416, 0.564, 0.003886, 0.5697, 0.1157, 0.1442, 0.1248, 0.1443, 0.1243, 0.1702, 0.1152, 0.1699, 0.5165, 0.2053, 0.3248, 0.2053, 0.3248, 0.1797, 0.5165, 0.1797, 0.5165, 0.1797, 0.3248, 0.1797, 0.3248, 0.154, 0.5165, 0.154, 0.5165, 0.154, 0.3248, 0.154, 0.3248, 0.1284, 0.5165, 0.1284, 0.5165, 0.1284, 0.3248, 0.1284, 0.3248, 0.1028, 0.5165, 0.1028, 0.5165, 0.1028, 0.3248, 0.1028, 0.3248, 0.07716, 0.5165, 0.07716, 0.5165, 0.07716, 0.3248, 0.07716, 0.3248, 0.05153, 0.5165, 0.05153, 0.5165, 0.05153, 0.3248, 0.05153, 0.3248, 0.02591, 0.5165, 0.02591, 0.5165, 0.02591, 0.3248, 0.02591, 0.3248, 0.0002872, 0.5165, 0.0002872, 0.5165, 0.4103, 0.3248, 0.4103, 0.3248, 0.3846, 0.5165, 0.3846, 0.5165, 0.3846, 0.3248, 0.3846, 0.3248, 0.359, 0.5165, 0.359, 0.5165, 0.359, 0.3248, 0.359, 0.3248, 0.3334, 0.5165, 0.3334, 0.5165, 0.3334, 0.3248, 0.3334, 0.3248, 0.3078, 0.5165, 0.3078, 0.5165, 0.3078, 0.3248, 0.3078, 0.3248, 0.2821, 0.5165, 0.2821, 0.5165, 0.2821, 0.3248, 0.2821, 0.3248, 0.2565, 0.5165, 0.2565, 0.5165, 0.2565, 0.3248, 0.2565, 0.3248, 0.2309, 0.5165, 0.2309, 0.5165, 0.2309, 0.3248, 0.2309, 0.3248, 0.2053, 0.5165, 0.2053, 0.7199, 0.2038, 0.7201, 0.1795, 0.7263, 0.1795, 0.7264, 0.2038, 0.7201, 0.1795, 0.7198, 0.1551, 0.7264, 0.1552, 0.7263, 0.1795, 0.7198, 0.1551, 0.72, 0.1306, 0.7264, 0.1306, 0.7264, 0.1552, 0.72, 0.1306, 0.7199, 0.1063, 0.7262, 0.1063, 0.7264, 0.1306, 0.7199, 0.1063, 0.7197, 0.08225, 0.726, 0.0821, 0.7262, 0.1063, 0.7197, 0.08225, 0.7185, 0.05761, 0.7254, 0.05712, 0.726, 0.0821, 0.7185, 0.05761, 0.7146, 0.0315, 0.7224, 0.02909, 0.7254, 0.05712, 0.7146, 0.0315, 0.7059, 0.008983, 0.7099, 0.0002872, 0.7224, 0.02909, 0.5285, 0.03298, 0.5353, 0.01463, 0.7059, 0.008983, 0.7146, 0.0315, 0.7076, 0.3935, 0.7151, 0.3744, 0.7223, 0.3765, 0.7112, 0.4016, 0.7151, 0.3744, 0.7185, 0.3494, 0.7251, 0.3498, 0.7223, 0.3765, 0.7185, 0.3494, 0.7195, 0.3251, 0.7257, 0.3253, 0.7251, 0.3498, 0.7195, 0.3251, 0.7197, 0.3011, 0.726, 0.3012, 0.7257, 0.3253, 0.7197, 0.3011, 0.7198, 0.2769, 0.7262, 0.2769, 0.726, 0.3012, 0.7198, 0.2769, 0.7197, 0.2524, 0.7263, 0.2524, 0.7262, 0.2769, 0.7197, 0.2524, 0.7201, 0.228, 0.7263, 0.228, 0.7263, 0.2524, 0.7201, 0.228, 0.7199, 0.2038, 0.7264, 0.2038, 0.7263, 0.228, 0.5234, 0.179, 0.5236, 0.2032, 0.5171, 0.2032, 0.5172, 0.179, 0.5236, 0.1548, 0.5234, 0.179, 0.5172, 0.179, 0.5171, 0.1547, 0.5235, 0.1305, 0.5236, 0.1548, 0.5171, 0.1547, 0.5173, 0.1305, 0.5238, 0.1063, 0.5235, 0.1305, 0.5173, 0.1305, 0.5173, 0.1063, 0.524, 0.08207, 0.5238, 0.1063, 0.5173, 0.1063, 0.5177, 0.08193, 0.525, 0.05782, 0.524, 0.08207, 0.5177, 0.08193, 0.5184, 0.05732, 0.5285, 0.03298, 0.525, 0.05782, 0.5184, 0.05732, 0.5216, 0.03104, 0.5353, 0.01463, 0.5285, 0.03298, 0.5216, 0.03104, 0.5319, 0.007888, 0.5285, 0.03298, 0.7146, 0.0315, 0.7185, 0.05761, 0.525, 0.05782, 0.5292, 0.3752, 0.5371, 0.3971, 0.5332, 0.4043, 0.5215, 0.3775, 0.525, 0.3492, 0.5292, 0.3752, 0.5215, 0.3775, 0.5182, 0.3498, 0.5238, 0.3246, 0.525, 0.3492, 0.5182, 0.3498, 0.5174, 0.3247, 0.5237, 0.3002, 0.5238, 0.3246, 0.5174, 0.3247, 0.5171, 0.3002, 0.5234, 0.2759, 0.5237, 0.3002, 0.5171, 0.3002, 0.5171, 0.2759, 0.5235, 0.2517, 0.5234, 0.2759, 0.5171, 0.2759, 0.517, 0.2517, 0.5234, 0.2275, 0.5235, 0.2517, 0.517, 0.2517, 0.5172, 0.2274, 0.5236, 0.2032, 0.5234, 0.2275, 0.5172, 0.2274, 0.5171, 0.2032, 0.7185, 0.05761, 0.7197, 0.08225, 0.524, 0.08207, 0.525, 0.05782, 0.7197, 0.08225, 0.7199, 0.1063, 0.5238, 0.1063, 0.524, 0.08207, 0.7199, 0.1063, 0.72, 0.1306, 0.5235, 0.1305, 0.5238, 0.1063, 0.72, 0.1306, 0.7198, 0.1551, 0.5236, 0.1548, 0.5235, 0.1305, 0.7198, 0.1551, 0.7201, 0.1795, 0.5234, 0.179, 0.5236, 0.1548, 0.7201, 0.1795, 0.7199, 0.2038, 0.5236, 0.2032, 0.5234, 0.179, 0.7199, 0.2038, 0.7201, 0.228, 0.5234, 0.2275, 0.5236, 0.2032, 0.7201, 0.228, 0.7197, 0.2524, 0.5235, 0.2517, 0.5234, 0.2275, 0.7197, 0.2524, 0.7198, 0.2769, 0.5234, 0.2759, 0.5235, 0.2517, 0.7198, 0.2769, 0.7197, 0.3011, 0.5237, 0.3002, 0.5234, 0.2759, 0.7197, 0.3011, 0.7195, 0.3251, 0.5238, 0.3246, 0.5237, 0.3002, 0.7195, 0.3251, 0.7185, 0.3494, 0.525, 0.3492, 0.5238, 0.3246, 0.7185, 0.3494, 0.7151, 0.3744, 0.5292, 0.3752, 0.525, 0.3492, 0.7151, 0.3744, 0.7076, 0.3935, 0.5371, 0.3971, 0.5292, 0.3752, 0.5319, 0.007888, 0.7099, 0.0002872, 0.7059, 0.008983, 0.5353, 0.01463, 0.5332, 0.4043, 0.5371, 0.3971, 0.7076, 0.3935, 0.7112, 0.4016, 0.3071, 0.5823, 0.3071, 0.5795, 0.3072, 0.5767, 0.3073, 0.574, 0.3074, 0.5713, 0.3075, 0.5685, 0.3076, 0.5658, 0.3077, 0.563, 0.3077, 0.6043, 0.3077, 0.6015, 0.3076, 0.5987, 0.3075, 0.596, 0.3074, 0.5933, 0.3073, 0.5905, 0.3072, 0.5878, 0.3071, 0.585])
me_microwave.materials.append(mat_microwavematerial)
me_microwave.update()
arm_armature = bpy.data.armatures.new('Armature')  # bones are not reproduced

# ---- objects
ob_microwave = bpy.data.objects.new('Microwave ', me_microwave)
ob_armature = bpy.data.objects.new('Armature', arm_armature)

# ---- transforms, parenting, visibility, modifiers, constraints
ob_microwave.parent = ob_armature
ob_microwave.location = (0.0, 0.0, 0.0)
_vg = ob_microwave.vertex_groups.new(name='Bone')
_vg.add([0, 1, 2, 3, 4, 5, 6, 7, 8, 9, 10, 11, 12, 13, 14, 15, 16, 17, 18, 19, 20, 21, 22, 23, 24, 25, 26, 27, 28, 29, 30, 31, 32, 33, 34, 35, 36, 37, 38, 39, 40, 41, 42, 43, 44, 45, 46, 47, 48, 49, 50, 51, 52, 53, 54, 55, 56, 57, 58, 59, 60, 61, 62, 63, 64, 65, 66, 67, 68, 69, 70, 71, 72, 73, 74, 75, 76, 77, 78, 79, 80, 81, 82, 83, 84, 85, 86, 87, 88, 89, 90, 91, 92, 93, 94, 95, 96, 97, 98, 99, 100, 101, 102, 103, 104, 105, 106, 107, 108, 109, 110, 111, 112, 113, 114, 115, 116, 117, 118, 119, 120, 121, 122, 123, 124, 125, 126, 127, 128, 129, 130, 131, 132, 133, 134, 135, 136, 137, 138, 139, 140, 141, 142, 143, 144, 145, 146, 147, 148, 149, 150, 151, 152, 153, 154, 155, 156, 157, 158, 159, 160, 161, 162, 163, 164, 165, 166, 167, 168, 169, 170, 171, 172, 173, 174, 175, 176, 177, 178, 179, 180, 181, 182, 183, 184, 185, 186, 187, 188, 189, 190, 191, 192, 193, 194, 195, 196, 197, 198, 199, 200, 201, 202, 203, 204, 205, 206, 207, 208, 209, 210, 211, 212, 213, 214, 215, 216, 217, 218, 219, 220, 221, 222, 223, 224, 225, 226, 227, 228, 229, 230, 231, 232, 233, 234, 235, 236, 237, 238, 239, 240, 241, 242, 243, 244, 245, 246, 247, 248, 249, 250, 251, 252, 253, 254, 255, 256, 257, 258, 259, 260, 261, 262, 263, 264, 265, 266, 267, 268, 269, 270, 271, 272, 273, 274, 275, 276, 277, 278, 279, 280, 281, 282, 283, 284, 285, 286, 287, 288, 289, 290, 291, 292, 293, 294, 295, 296, 297, 298, 299, 300, 301, 302, 303, 304, 305, 306, 307, 308, 309, 310, 311, 312], 1.0, 'REPLACE')
_vg = ob_microwave.vertex_groups.new(name='Bone.001')
_vg.add([313, 314, 315, 316, 317, 318, 319, 320, 321, 322, 323, 324, 325, 326, 327, 328, 329, 330, 331, 332, 333, 334, 335, 336, 337, 338, 339, 340, 341, 342, 343, 344, 345, 346, 347, 348, 349, 350, 351, 352, 353, 354, 355, 356, 357, 358, 359, 360, 361, 362, 363, 364, 365, 366, 367, 368, 369, 370, 371, 372, 373, 374, 375, 376, 377, 378, 379, 380], 1.0, 'REPLACE')
_m = ob_microwave.modifiers.new('Armature', 'ARMATURE')
_m.object = ob_armature
_m = ob_microwave.modifiers.new('Auto Smooth', 'NODES')
_m.node_group = ng_auto_smooth
_gi = [s.identifier for s in ng_auto_smooth.interface.items_tree if s.item_type == 'SOCKET' and s.in_out == 'INPUT']
_m[_gi[1]] = 0.5236  # Angle
ob_armature.location = (0.0, 0.0, 0.0)

# ---- collection membership
col_collection.objects.link(ob_microwave)
col_collection.objects.link(ob_armature)

# ---- scene / render settings (as saved in the file)
scene.frame_start = 50; scene.frame_end = 70; scene.frame_set(1)
scene.render.engine = 'BLENDER_EEVEE_NEXT'
scene.cycles.sampling_pattern = 'TABULATED_SOBOL'
scene.view_settings.view_transform = 'Filmic'
bpy.context.view_layer.update()

# ---- added for rendering (the .blend has no active camera and no usable light): camera, sun
cam_auto = bpy.data.cameras.new('AutoCamera')
cam_auto.lens = 50.0
cam_auto.sensor_width = 36.0
cam_auto.clip_end = 1000.0
ob_auto_camera = bpy.data.objects.new('AutoCamera', cam_auto)
scene.collection.objects.link(ob_auto_camera)
ob_auto_camera.location = (3.10321, -3.90633, 3.66965)
ob_auto_camera.rotation_euler = (1.09748, -7.21219e-08, 0.694738)
scene.camera = ob_auto_camera
light_auto_sun = bpy.data.lights.new('AutoSun', 'SUN')
light_auto_sun.energy = 3.0
light_auto_sun.angle = 0.0523599
ob_auto_sun = bpy.data.objects.new('AutoSun', light_auto_sun)
scene.collection.objects.link(ob_auto_sun)
ob_auto_sun.rotation_euler = (0.872665, 0.174533, 0.523599)
bpy.context.view_layer.update()
